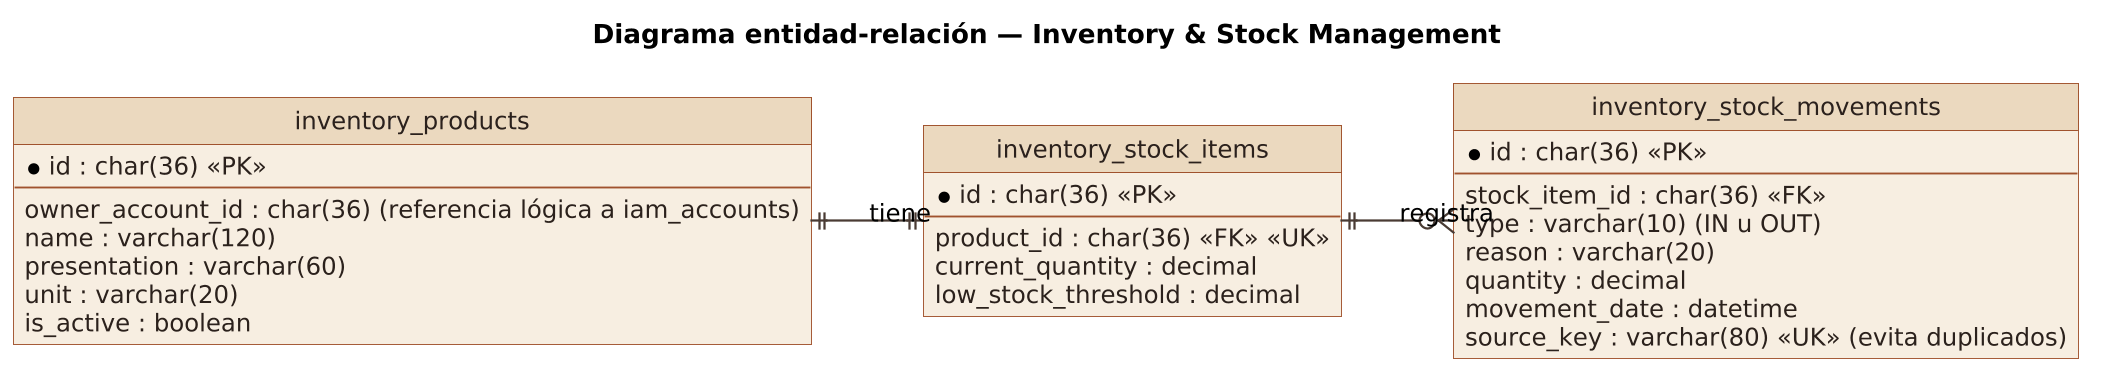

The diagram above was rendered by PlantUML. Its source (embedded in the PNG):
@startuml
title Diagrama entidad-relación — Inventory & Stock Management
skinparam dpi 180
skinparam shadowing false
skinparam backgroundColor white
skinparam defaultFontName Arial
skinparam defaultFontSize 13
skinparam ArrowColor #4a3b34
skinparam ArrowThickness 1.2
skinparam roundCorner 0
skinparam class {
  BackgroundColor #F7EEE1
  BorderColor #A0522D
  FontColor #2b211c
  AttributeFontColor #2b211c
  HeaderBackgroundColor #EBD9BF
}
skinparam entity {
  BackgroundColor #F7EEE1
  BorderColor #A0522D
  FontColor #2b211c
}
skinparam stereotypeCBackgroundColor #D99B3C
skinparam stereotypeIBackgroundColor #8FA6B8
skinparam stereotypeEBackgroundColor #B5A17C
hide circle
skinparam linetype ortho
left to right direction

entity inventory_products {
  * id : char(36) <<PK>>
  --
  owner_account_id : char(36) (referencia lógica a iam_accounts)
  name : varchar(120)
  presentation : varchar(60)
  unit : varchar(20)
  is_active : boolean
}

entity inventory_stock_items {
  * id : char(36) <<PK>>
  --
  product_id : char(36) <<FK>> <<UK>>
  current_quantity : decimal
  low_stock_threshold : decimal
}

entity inventory_stock_movements {
  * id : char(36) <<PK>>
  --
  stock_item_id : char(36) <<FK>>
  type : varchar(10) (IN u OUT)
  reason : varchar(20)
  quantity : decimal
  movement_date : datetime
  source_key : varchar(80) <<UK>> (evita duplicados)
}

inventory_products ||--|| inventory_stock_items : tiene
inventory_stock_items ||--o{ inventory_stock_movements : registra
@enduml